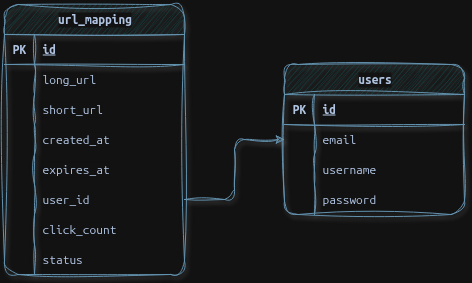

The diagram above was exported from draw.io. Its source (the exported page's mxGraphModel, read from the mxfile embedded in the PNG):
<mxGraphModel dx="815" dy="384" grid="1" gridSize="10" guides="1" tooltips="1" connect="1" arrows="1" fold="1" page="1" pageScale="1" pageWidth="850" pageHeight="1100" math="0" shadow="0">
  <root>
    <mxCell id="0" />
    <mxCell id="1" parent="0" />
    <mxCell id="RJ220a_Q6OguxGSjDs9t-27" value="" style="edgeStyle=orthogonalEdgeStyle;rounded=1;orthogonalLoop=1;jettySize=auto;html=1;exitX=1;exitY=0.5;exitDx=0;exitDy=0;labelBackgroundColor=default;strokeColor=#457B9D;fontColor=default;sketch=1;curveFitting=1;jiggle=2;shadow=1;fontFamily=Verdana;" edge="1" parent="1" source="RJ220a_Q6OguxGSjDs9t-33" target="RJ220a_Q6OguxGSjDs9t-14">
      <mxGeometry relative="1" as="geometry" />
    </mxCell>
    <mxCell id="RJ220a_Q6OguxGSjDs9t-1" value="url_mapping" style="shape=table;startSize=30;container=1;collapsible=1;childLayout=tableLayout;fixedRows=1;rowLines=0;fontStyle=1;align=center;resizeLast=1;html=1;fillColor=#A8DADC;fontColor=#1D3557;strokeColor=#457B9D;rounded=1;labelBackgroundColor=default;sketch=1;curveFitting=1;jiggle=2;shadow=1;fontFamily=Verdana;" vertex="1" parent="1">
      <mxGeometry x="150" y="240" width="180" height="270" as="geometry">
        <mxRectangle x="150" y="240" width="110" height="30" as="alternateBounds" />
      </mxGeometry>
    </mxCell>
    <mxCell id="RJ220a_Q6OguxGSjDs9t-2" value="" style="shape=tableRow;horizontal=0;startSize=0;swimlaneHead=0;swimlaneBody=0;fillColor=none;collapsible=0;dropTarget=0;points=[[0,0.5],[1,0.5]];portConstraint=eastwest;top=0;left=0;right=0;bottom=1;rounded=1;labelBackgroundColor=default;strokeColor=#457B9D;fontColor=#1D3557;sketch=1;curveFitting=1;jiggle=2;shadow=1;fontFamily=Verdana;" vertex="1" parent="RJ220a_Q6OguxGSjDs9t-1">
      <mxGeometry y="30" width="180" height="30" as="geometry" />
    </mxCell>
    <mxCell id="RJ220a_Q6OguxGSjDs9t-3" value="PK" style="shape=partialRectangle;connectable=0;fillColor=none;top=0;left=0;bottom=0;right=0;fontStyle=1;overflow=hidden;whiteSpace=wrap;html=1;rounded=1;labelBackgroundColor=default;strokeColor=#457B9D;fontColor=#1D3557;sketch=1;curveFitting=1;jiggle=2;shadow=1;fontFamily=Verdana;" vertex="1" parent="RJ220a_Q6OguxGSjDs9t-2">
      <mxGeometry width="30" height="30" as="geometry">
        <mxRectangle width="30" height="30" as="alternateBounds" />
      </mxGeometry>
    </mxCell>
    <mxCell id="RJ220a_Q6OguxGSjDs9t-4" value="id" style="shape=partialRectangle;connectable=0;fillColor=none;top=0;left=0;bottom=0;right=0;align=left;spacingLeft=6;fontStyle=5;overflow=hidden;whiteSpace=wrap;html=1;rounded=1;labelBackgroundColor=default;strokeColor=#457B9D;fontColor=#1D3557;sketch=1;curveFitting=1;jiggle=2;shadow=1;fontFamily=Verdana;" vertex="1" parent="RJ220a_Q6OguxGSjDs9t-2">
      <mxGeometry x="30" width="150" height="30" as="geometry">
        <mxRectangle width="150" height="30" as="alternateBounds" />
      </mxGeometry>
    </mxCell>
    <mxCell id="RJ220a_Q6OguxGSjDs9t-5" value="" style="shape=tableRow;horizontal=0;startSize=0;swimlaneHead=0;swimlaneBody=0;fillColor=none;collapsible=0;dropTarget=0;points=[[0,0.5],[1,0.5]];portConstraint=eastwest;top=0;left=0;right=0;bottom=0;rounded=1;labelBackgroundColor=default;strokeColor=#457B9D;fontColor=#1D3557;sketch=1;curveFitting=1;jiggle=2;shadow=1;fontFamily=Verdana;" vertex="1" parent="RJ220a_Q6OguxGSjDs9t-1">
      <mxGeometry y="60" width="180" height="30" as="geometry" />
    </mxCell>
    <mxCell id="RJ220a_Q6OguxGSjDs9t-6" value="" style="shape=partialRectangle;connectable=0;fillColor=none;top=0;left=0;bottom=0;right=0;editable=1;overflow=hidden;whiteSpace=wrap;html=1;rounded=1;labelBackgroundColor=default;strokeColor=#457B9D;fontColor=#1D3557;sketch=1;curveFitting=1;jiggle=2;shadow=1;fontFamily=Verdana;" vertex="1" parent="RJ220a_Q6OguxGSjDs9t-5">
      <mxGeometry width="30" height="30" as="geometry">
        <mxRectangle width="30" height="30" as="alternateBounds" />
      </mxGeometry>
    </mxCell>
    <mxCell id="RJ220a_Q6OguxGSjDs9t-7" value="long_url" style="shape=partialRectangle;connectable=0;fillColor=none;top=0;left=0;bottom=0;right=0;align=left;spacingLeft=6;overflow=hidden;whiteSpace=wrap;html=1;rounded=1;labelBackgroundColor=default;strokeColor=#457B9D;fontColor=#1D3557;sketch=1;curveFitting=1;jiggle=2;shadow=1;fontFamily=Verdana;" vertex="1" parent="RJ220a_Q6OguxGSjDs9t-5">
      <mxGeometry x="30" width="150" height="30" as="geometry">
        <mxRectangle width="150" height="30" as="alternateBounds" />
      </mxGeometry>
    </mxCell>
    <mxCell id="RJ220a_Q6OguxGSjDs9t-8" value="" style="shape=tableRow;horizontal=0;startSize=0;swimlaneHead=0;swimlaneBody=0;fillColor=none;collapsible=0;dropTarget=0;points=[[0,0.5],[1,0.5]];portConstraint=eastwest;top=0;left=0;right=0;bottom=0;rounded=1;labelBackgroundColor=default;strokeColor=#457B9D;fontColor=#1D3557;sketch=1;curveFitting=1;jiggle=2;shadow=1;fontFamily=Verdana;" vertex="1" parent="RJ220a_Q6OguxGSjDs9t-1">
      <mxGeometry y="90" width="180" height="30" as="geometry" />
    </mxCell>
    <mxCell id="RJ220a_Q6OguxGSjDs9t-9" value="" style="shape=partialRectangle;connectable=0;fillColor=none;top=0;left=0;bottom=0;right=0;editable=1;overflow=hidden;whiteSpace=wrap;html=1;rounded=1;labelBackgroundColor=default;strokeColor=#457B9D;fontColor=#1D3557;sketch=1;curveFitting=1;jiggle=2;shadow=1;fontFamily=Verdana;" vertex="1" parent="RJ220a_Q6OguxGSjDs9t-8">
      <mxGeometry width="30" height="30" as="geometry">
        <mxRectangle width="30" height="30" as="alternateBounds" />
      </mxGeometry>
    </mxCell>
    <mxCell id="RJ220a_Q6OguxGSjDs9t-10" value="short_url" style="shape=partialRectangle;connectable=0;fillColor=none;top=0;left=0;bottom=0;right=0;align=left;spacingLeft=6;overflow=hidden;whiteSpace=wrap;html=1;rounded=1;labelBackgroundColor=default;strokeColor=#457B9D;fontColor=#1D3557;sketch=1;curveFitting=1;jiggle=2;shadow=1;fontFamily=Verdana;" vertex="1" parent="RJ220a_Q6OguxGSjDs9t-8">
      <mxGeometry x="30" width="150" height="30" as="geometry">
        <mxRectangle width="150" height="30" as="alternateBounds" />
      </mxGeometry>
    </mxCell>
    <mxCell id="RJ220a_Q6OguxGSjDs9t-11" value="" style="shape=tableRow;horizontal=0;startSize=0;swimlaneHead=0;swimlaneBody=0;fillColor=none;collapsible=0;dropTarget=0;points=[[0,0.5],[1,0.5]];portConstraint=eastwest;top=0;left=0;right=0;bottom=0;rounded=1;labelBackgroundColor=default;strokeColor=#457B9D;fontColor=#1D3557;sketch=1;curveFitting=1;jiggle=2;shadow=1;fontFamily=Verdana;" vertex="1" parent="RJ220a_Q6OguxGSjDs9t-1">
      <mxGeometry y="120" width="180" height="30" as="geometry" />
    </mxCell>
    <mxCell id="RJ220a_Q6OguxGSjDs9t-12" value="" style="shape=partialRectangle;connectable=0;fillColor=none;top=0;left=0;bottom=0;right=0;editable=1;overflow=hidden;whiteSpace=wrap;html=1;rounded=1;labelBackgroundColor=default;strokeColor=#457B9D;fontColor=#1D3557;sketch=1;curveFitting=1;jiggle=2;shadow=1;fontFamily=Verdana;" vertex="1" parent="RJ220a_Q6OguxGSjDs9t-11">
      <mxGeometry width="30" height="30" as="geometry">
        <mxRectangle width="30" height="30" as="alternateBounds" />
      </mxGeometry>
    </mxCell>
    <mxCell id="RJ220a_Q6OguxGSjDs9t-13" value="created_at" style="shape=partialRectangle;connectable=0;fillColor=none;top=0;left=0;bottom=0;right=0;align=left;spacingLeft=6;overflow=hidden;whiteSpace=wrap;html=1;rounded=1;labelBackgroundColor=default;strokeColor=#457B9D;fontColor=#1D3557;sketch=1;curveFitting=1;jiggle=2;shadow=1;fontFamily=Verdana;" vertex="1" parent="RJ220a_Q6OguxGSjDs9t-11">
      <mxGeometry x="30" width="150" height="30" as="geometry">
        <mxRectangle width="150" height="30" as="alternateBounds" />
      </mxGeometry>
    </mxCell>
    <mxCell id="RJ220a_Q6OguxGSjDs9t-30" value="" style="shape=tableRow;horizontal=0;startSize=0;swimlaneHead=0;swimlaneBody=0;fillColor=none;collapsible=0;dropTarget=0;points=[[0,0.5],[1,0.5]];portConstraint=eastwest;top=0;left=0;right=0;bottom=0;rounded=1;labelBackgroundColor=default;strokeColor=#457B9D;fontColor=#1D3557;sketch=1;curveFitting=1;jiggle=2;shadow=1;fontFamily=Verdana;" vertex="1" parent="RJ220a_Q6OguxGSjDs9t-1">
      <mxGeometry y="150" width="180" height="30" as="geometry" />
    </mxCell>
    <mxCell id="RJ220a_Q6OguxGSjDs9t-31" value="" style="shape=partialRectangle;connectable=0;fillColor=none;top=0;left=0;bottom=0;right=0;editable=1;overflow=hidden;whiteSpace=wrap;html=1;rounded=1;labelBackgroundColor=default;strokeColor=#457B9D;fontColor=#1D3557;sketch=1;curveFitting=1;jiggle=2;shadow=1;fontFamily=Verdana;" vertex="1" parent="RJ220a_Q6OguxGSjDs9t-30">
      <mxGeometry width="30" height="30" as="geometry">
        <mxRectangle width="30" height="30" as="alternateBounds" />
      </mxGeometry>
    </mxCell>
    <mxCell id="RJ220a_Q6OguxGSjDs9t-32" value="expires_at" style="shape=partialRectangle;connectable=0;fillColor=none;top=0;left=0;bottom=0;right=0;align=left;spacingLeft=6;overflow=hidden;whiteSpace=wrap;html=1;rounded=1;labelBackgroundColor=default;strokeColor=#457B9D;fontColor=#1D3557;sketch=1;curveFitting=1;jiggle=2;shadow=1;fontFamily=Verdana;" vertex="1" parent="RJ220a_Q6OguxGSjDs9t-30">
      <mxGeometry x="30" width="150" height="30" as="geometry">
        <mxRectangle width="150" height="30" as="alternateBounds" />
      </mxGeometry>
    </mxCell>
    <mxCell id="RJ220a_Q6OguxGSjDs9t-33" value="" style="shape=tableRow;horizontal=0;startSize=0;swimlaneHead=0;swimlaneBody=0;fillColor=none;collapsible=0;dropTarget=0;points=[[0,0.5],[1,0.5]];portConstraint=eastwest;top=0;left=0;right=0;bottom=0;rounded=1;labelBackgroundColor=default;strokeColor=#457B9D;fontColor=#1D3557;sketch=1;curveFitting=1;jiggle=2;shadow=1;fontFamily=Verdana;" vertex="1" parent="RJ220a_Q6OguxGSjDs9t-1">
      <mxGeometry y="180" width="180" height="30" as="geometry" />
    </mxCell>
    <mxCell id="RJ220a_Q6OguxGSjDs9t-34" value="" style="shape=partialRectangle;connectable=0;fillColor=none;top=0;left=0;bottom=0;right=0;editable=1;overflow=hidden;whiteSpace=wrap;html=1;rounded=1;labelBackgroundColor=default;strokeColor=#457B9D;fontColor=#1D3557;sketch=1;curveFitting=1;jiggle=2;shadow=1;fontFamily=Verdana;" vertex="1" parent="RJ220a_Q6OguxGSjDs9t-33">
      <mxGeometry width="30" height="30" as="geometry">
        <mxRectangle width="30" height="30" as="alternateBounds" />
      </mxGeometry>
    </mxCell>
    <mxCell id="RJ220a_Q6OguxGSjDs9t-35" value="user_id" style="shape=partialRectangle;connectable=0;fillColor=none;top=0;left=0;bottom=0;right=0;align=left;spacingLeft=6;overflow=hidden;whiteSpace=wrap;html=1;rounded=1;labelBackgroundColor=default;strokeColor=#457B9D;fontColor=#1D3557;sketch=1;curveFitting=1;jiggle=2;shadow=1;fontFamily=Verdana;" vertex="1" parent="RJ220a_Q6OguxGSjDs9t-33">
      <mxGeometry x="30" width="150" height="30" as="geometry">
        <mxRectangle width="150" height="30" as="alternateBounds" />
      </mxGeometry>
    </mxCell>
    <mxCell id="RJ220a_Q6OguxGSjDs9t-36" value="" style="shape=tableRow;horizontal=0;startSize=0;swimlaneHead=0;swimlaneBody=0;fillColor=none;collapsible=0;dropTarget=0;points=[[0,0.5],[1,0.5]];portConstraint=eastwest;top=0;left=0;right=0;bottom=0;rounded=1;labelBackgroundColor=default;strokeColor=#457B9D;fontColor=#1D3557;sketch=1;curveFitting=1;jiggle=2;shadow=1;fontFamily=Verdana;" vertex="1" parent="RJ220a_Q6OguxGSjDs9t-1">
      <mxGeometry y="210" width="180" height="30" as="geometry" />
    </mxCell>
    <mxCell id="RJ220a_Q6OguxGSjDs9t-37" value="" style="shape=partialRectangle;connectable=0;fillColor=none;top=0;left=0;bottom=0;right=0;editable=1;overflow=hidden;whiteSpace=wrap;html=1;rounded=1;labelBackgroundColor=default;strokeColor=#457B9D;fontColor=#1D3557;sketch=1;curveFitting=1;jiggle=2;shadow=1;fontFamily=Verdana;" vertex="1" parent="RJ220a_Q6OguxGSjDs9t-36">
      <mxGeometry width="30" height="30" as="geometry">
        <mxRectangle width="30" height="30" as="alternateBounds" />
      </mxGeometry>
    </mxCell>
    <mxCell id="RJ220a_Q6OguxGSjDs9t-38" value="click_count" style="shape=partialRectangle;connectable=0;fillColor=none;top=0;left=0;bottom=0;right=0;align=left;spacingLeft=6;overflow=hidden;whiteSpace=wrap;html=1;rounded=1;labelBackgroundColor=default;strokeColor=#457B9D;fontColor=#1D3557;sketch=1;curveFitting=1;jiggle=2;shadow=1;fontFamily=Verdana;" vertex="1" parent="RJ220a_Q6OguxGSjDs9t-36">
      <mxGeometry x="30" width="150" height="30" as="geometry">
        <mxRectangle width="150" height="30" as="alternateBounds" />
      </mxGeometry>
    </mxCell>
    <mxCell id="RJ220a_Q6OguxGSjDs9t-39" value="" style="shape=tableRow;horizontal=0;startSize=0;swimlaneHead=0;swimlaneBody=0;fillColor=none;collapsible=0;dropTarget=0;points=[[0,0.5],[1,0.5]];portConstraint=eastwest;top=0;left=0;right=0;bottom=0;rounded=1;labelBackgroundColor=default;strokeColor=#457B9D;fontColor=#1D3557;sketch=1;curveFitting=1;jiggle=2;shadow=1;fontFamily=Verdana;" vertex="1" parent="RJ220a_Q6OguxGSjDs9t-1">
      <mxGeometry y="240" width="180" height="30" as="geometry" />
    </mxCell>
    <mxCell id="RJ220a_Q6OguxGSjDs9t-40" value="" style="shape=partialRectangle;connectable=0;fillColor=none;top=0;left=0;bottom=0;right=0;editable=1;overflow=hidden;whiteSpace=wrap;html=1;rounded=1;labelBackgroundColor=default;strokeColor=#457B9D;fontColor=#1D3557;sketch=1;curveFitting=1;jiggle=2;shadow=1;fontFamily=Verdana;" vertex="1" parent="RJ220a_Q6OguxGSjDs9t-39">
      <mxGeometry width="30" height="30" as="geometry">
        <mxRectangle width="30" height="30" as="alternateBounds" />
      </mxGeometry>
    </mxCell>
    <mxCell id="RJ220a_Q6OguxGSjDs9t-41" value="status" style="shape=partialRectangle;connectable=0;fillColor=none;top=0;left=0;bottom=0;right=0;align=left;spacingLeft=6;overflow=hidden;whiteSpace=wrap;html=1;rounded=1;labelBackgroundColor=default;strokeColor=#457B9D;fontColor=#1D3557;sketch=1;curveFitting=1;jiggle=2;shadow=1;fontFamily=Verdana;" vertex="1" parent="RJ220a_Q6OguxGSjDs9t-39">
      <mxGeometry x="30" width="150" height="30" as="geometry">
        <mxRectangle width="150" height="30" as="alternateBounds" />
      </mxGeometry>
    </mxCell>
    <mxCell id="RJ220a_Q6OguxGSjDs9t-14" value="users" style="shape=table;startSize=30;container=1;collapsible=1;childLayout=tableLayout;fixedRows=1;rowLines=0;fontStyle=1;align=center;resizeLast=1;html=1;fillColor=#A8DADC;fontColor=#1D3557;strokeColor=#457B9D;rounded=1;labelBackgroundColor=default;sketch=1;curveFitting=1;jiggle=2;shadow=1;fontFamily=Verdana;" vertex="1" parent="1">
      <mxGeometry x="430" y="300" width="180" height="150" as="geometry" />
    </mxCell>
    <mxCell id="RJ220a_Q6OguxGSjDs9t-15" value="" style="shape=tableRow;horizontal=0;startSize=0;swimlaneHead=0;swimlaneBody=0;fillColor=none;collapsible=0;dropTarget=0;points=[[0,0.5],[1,0.5]];portConstraint=eastwest;top=0;left=0;right=0;bottom=1;rounded=1;labelBackgroundColor=default;strokeColor=#457B9D;fontColor=#1D3557;sketch=1;curveFitting=1;jiggle=2;shadow=1;fontFamily=Verdana;" vertex="1" parent="RJ220a_Q6OguxGSjDs9t-14">
      <mxGeometry y="30" width="180" height="30" as="geometry" />
    </mxCell>
    <mxCell id="RJ220a_Q6OguxGSjDs9t-16" value="PK" style="shape=partialRectangle;connectable=0;fillColor=none;top=0;left=0;bottom=0;right=0;fontStyle=1;overflow=hidden;whiteSpace=wrap;html=1;rounded=1;labelBackgroundColor=default;strokeColor=#457B9D;fontColor=#1D3557;sketch=1;curveFitting=1;jiggle=2;shadow=1;fontFamily=Verdana;" vertex="1" parent="RJ220a_Q6OguxGSjDs9t-15">
      <mxGeometry width="30" height="30" as="geometry">
        <mxRectangle width="30" height="30" as="alternateBounds" />
      </mxGeometry>
    </mxCell>
    <mxCell id="RJ220a_Q6OguxGSjDs9t-17" value="id" style="shape=partialRectangle;connectable=0;fillColor=none;top=0;left=0;bottom=0;right=0;align=left;spacingLeft=6;fontStyle=5;overflow=hidden;whiteSpace=wrap;html=1;rounded=1;labelBackgroundColor=default;strokeColor=#457B9D;fontColor=#1D3557;sketch=1;curveFitting=1;jiggle=2;shadow=1;fontFamily=Verdana;" vertex="1" parent="RJ220a_Q6OguxGSjDs9t-15">
      <mxGeometry x="30" width="150" height="30" as="geometry">
        <mxRectangle width="150" height="30" as="alternateBounds" />
      </mxGeometry>
    </mxCell>
    <mxCell id="RJ220a_Q6OguxGSjDs9t-18" value="" style="shape=tableRow;horizontal=0;startSize=0;swimlaneHead=0;swimlaneBody=0;fillColor=none;collapsible=0;dropTarget=0;points=[[0,0.5],[1,0.5]];portConstraint=eastwest;top=0;left=0;right=0;bottom=0;rounded=1;labelBackgroundColor=default;strokeColor=#457B9D;fontColor=#1D3557;sketch=1;curveFitting=1;jiggle=2;shadow=1;fontFamily=Verdana;" vertex="1" parent="RJ220a_Q6OguxGSjDs9t-14">
      <mxGeometry y="60" width="180" height="30" as="geometry" />
    </mxCell>
    <mxCell id="RJ220a_Q6OguxGSjDs9t-19" value="" style="shape=partialRectangle;connectable=0;fillColor=none;top=0;left=0;bottom=0;right=0;editable=1;overflow=hidden;whiteSpace=wrap;html=1;rounded=1;labelBackgroundColor=default;strokeColor=#457B9D;fontColor=#1D3557;sketch=1;curveFitting=1;jiggle=2;shadow=1;fontFamily=Verdana;" vertex="1" parent="RJ220a_Q6OguxGSjDs9t-18">
      <mxGeometry width="30" height="30" as="geometry">
        <mxRectangle width="30" height="30" as="alternateBounds" />
      </mxGeometry>
    </mxCell>
    <mxCell id="RJ220a_Q6OguxGSjDs9t-20" value="email" style="shape=partialRectangle;connectable=0;fillColor=none;top=0;left=0;bottom=0;right=0;align=left;spacingLeft=6;overflow=hidden;whiteSpace=wrap;html=1;rounded=1;labelBackgroundColor=default;strokeColor=#457B9D;fontColor=#1D3557;sketch=1;curveFitting=1;jiggle=2;shadow=1;fontFamily=Verdana;" vertex="1" parent="RJ220a_Q6OguxGSjDs9t-18">
      <mxGeometry x="30" width="150" height="30" as="geometry">
        <mxRectangle width="150" height="30" as="alternateBounds" />
      </mxGeometry>
    </mxCell>
    <mxCell id="RJ220a_Q6OguxGSjDs9t-21" value="" style="shape=tableRow;horizontal=0;startSize=0;swimlaneHead=0;swimlaneBody=0;fillColor=none;collapsible=0;dropTarget=0;points=[[0,0.5],[1,0.5]];portConstraint=eastwest;top=0;left=0;right=0;bottom=0;rounded=1;labelBackgroundColor=default;strokeColor=#457B9D;fontColor=#1D3557;sketch=1;curveFitting=1;jiggle=2;shadow=1;fontFamily=Verdana;" vertex="1" parent="RJ220a_Q6OguxGSjDs9t-14">
      <mxGeometry y="90" width="180" height="30" as="geometry" />
    </mxCell>
    <mxCell id="RJ220a_Q6OguxGSjDs9t-22" value="" style="shape=partialRectangle;connectable=0;fillColor=none;top=0;left=0;bottom=0;right=0;editable=1;overflow=hidden;whiteSpace=wrap;html=1;rounded=1;labelBackgroundColor=default;strokeColor=#457B9D;fontColor=#1D3557;sketch=1;curveFitting=1;jiggle=2;shadow=1;fontFamily=Verdana;" vertex="1" parent="RJ220a_Q6OguxGSjDs9t-21">
      <mxGeometry width="30" height="30" as="geometry">
        <mxRectangle width="30" height="30" as="alternateBounds" />
      </mxGeometry>
    </mxCell>
    <mxCell id="RJ220a_Q6OguxGSjDs9t-23" value="username" style="shape=partialRectangle;connectable=0;fillColor=none;top=0;left=0;bottom=0;right=0;align=left;spacingLeft=6;overflow=hidden;whiteSpace=wrap;html=1;rounded=1;labelBackgroundColor=default;strokeColor=#457B9D;fontColor=#1D3557;sketch=1;curveFitting=1;jiggle=2;shadow=1;fontFamily=Verdana;" vertex="1" parent="RJ220a_Q6OguxGSjDs9t-21">
      <mxGeometry x="30" width="150" height="30" as="geometry">
        <mxRectangle width="150" height="30" as="alternateBounds" />
      </mxGeometry>
    </mxCell>
    <mxCell id="RJ220a_Q6OguxGSjDs9t-24" value="" style="shape=tableRow;horizontal=0;startSize=0;swimlaneHead=0;swimlaneBody=0;fillColor=none;collapsible=0;dropTarget=0;points=[[0,0.5],[1,0.5]];portConstraint=eastwest;top=0;left=0;right=0;bottom=0;rounded=1;labelBackgroundColor=default;strokeColor=#457B9D;fontColor=#1D3557;sketch=1;curveFitting=1;jiggle=2;shadow=1;fontFamily=Verdana;" vertex="1" parent="RJ220a_Q6OguxGSjDs9t-14">
      <mxGeometry y="120" width="180" height="30" as="geometry" />
    </mxCell>
    <mxCell id="RJ220a_Q6OguxGSjDs9t-25" value="" style="shape=partialRectangle;connectable=0;fillColor=none;top=0;left=0;bottom=0;right=0;editable=1;overflow=hidden;whiteSpace=wrap;html=1;rounded=1;labelBackgroundColor=default;strokeColor=#457B9D;fontColor=#1D3557;sketch=1;curveFitting=1;jiggle=2;shadow=1;fontFamily=Verdana;" vertex="1" parent="RJ220a_Q6OguxGSjDs9t-24">
      <mxGeometry width="30" height="30" as="geometry">
        <mxRectangle width="30" height="30" as="alternateBounds" />
      </mxGeometry>
    </mxCell>
    <mxCell id="RJ220a_Q6OguxGSjDs9t-26" value="password" style="shape=partialRectangle;connectable=0;fillColor=none;top=0;left=0;bottom=0;right=0;align=left;spacingLeft=6;overflow=hidden;whiteSpace=wrap;html=1;rounded=1;labelBackgroundColor=default;strokeColor=#457B9D;fontColor=#1D3557;sketch=1;curveFitting=1;jiggle=2;shadow=1;fontFamily=Verdana;" vertex="1" parent="RJ220a_Q6OguxGSjDs9t-24">
      <mxGeometry x="30" width="150" height="30" as="geometry">
        <mxRectangle width="150" height="30" as="alternateBounds" />
      </mxGeometry>
    </mxCell>
  </root>
</mxGraphModel>